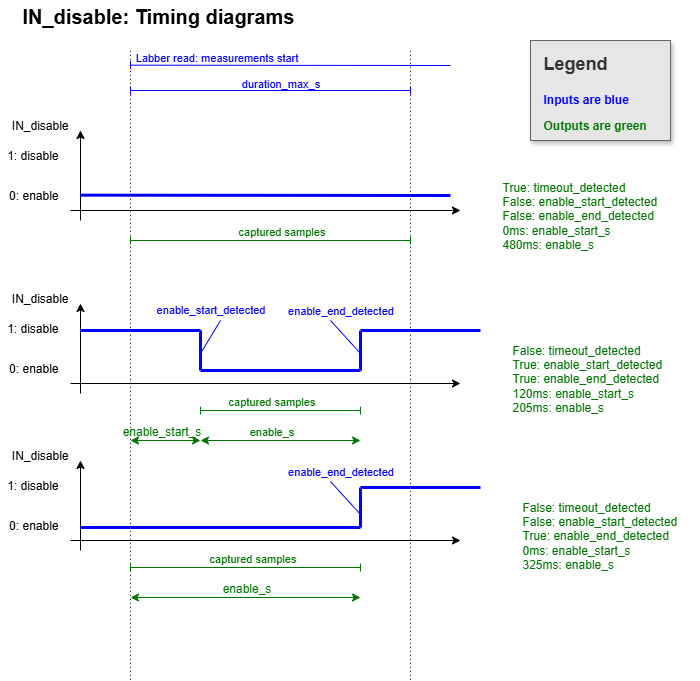

The diagram above was exported from draw.io. Its source (the exported page's mxGraphModel, read from the mxfile embedded in the PNG):
<mxGraphModel dx="1213" dy="722" grid="1" gridSize="10" guides="1" tooltips="1" connect="1" arrows="1" fold="1" page="1" pageScale="1" pageWidth="827" pageHeight="1169" math="0" shadow="0">
  <root>
    <mxCell id="0" />
    <mxCell id="1" parent="0" />
    <mxCell id="eWJNguLGkDxA1Sy0ABTa-1" value="" style="endArrow=classic;html=1;rounded=0;" parent="1" edge="1">
      <mxGeometry width="50" height="50" relative="1" as="geometry">
        <mxPoint x="110" y="280" as="sourcePoint" />
        <mxPoint x="500" y="280" as="targetPoint" />
      </mxGeometry>
    </mxCell>
    <mxCell id="eWJNguLGkDxA1Sy0ABTa-2" value="" style="endArrow=classic;html=1;rounded=0;" parent="1" edge="1">
      <mxGeometry width="50" height="50" relative="1" as="geometry">
        <mxPoint x="120" y="290" as="sourcePoint" />
        <mxPoint x="120" y="200" as="targetPoint" />
      </mxGeometry>
    </mxCell>
    <mxCell id="eWJNguLGkDxA1Sy0ABTa-3" value="IN_disable" style="text;html=1;align=right;verticalAlign=middle;whiteSpace=wrap;rounded=0;" parent="1" vertex="1">
      <mxGeometry x="50" y="180" width="60" height="30" as="geometry" />
    </mxCell>
    <mxCell id="eWJNguLGkDxA1Sy0ABTa-4" value="1: disable" style="text;html=1;align=right;verticalAlign=middle;whiteSpace=wrap;rounded=0;" parent="1" vertex="1">
      <mxGeometry x="40" y="210" width="60" height="30" as="geometry" />
    </mxCell>
    <mxCell id="eWJNguLGkDxA1Sy0ABTa-5" value="0: enable" style="text;html=1;align=right;verticalAlign=middle;whiteSpace=wrap;rounded=0;" parent="1" vertex="1">
      <mxGeometry x="40" y="250" width="60" height="30" as="geometry" />
    </mxCell>
    <mxCell id="eWJNguLGkDxA1Sy0ABTa-6" value="" style="endArrow=none;html=1;rounded=0;strokeColor=#0000FF;strokeWidth=3;" parent="1" edge="1">
      <mxGeometry width="50" height="50" relative="1" as="geometry">
        <mxPoint x="120" y="264.65999999999997" as="sourcePoint" />
        <mxPoint x="490" y="265" as="targetPoint" />
      </mxGeometry>
    </mxCell>
    <mxCell id="eWJNguLGkDxA1Sy0ABTa-7" value="" style="endArrow=none;html=1;rounded=0;endFill=0;startArrow=baseDash;startFill=0;strokeColor=#0000FF;" parent="1" edge="1">
      <mxGeometry width="50" height="50" relative="1" as="geometry">
        <mxPoint x="170" y="134.66" as="sourcePoint" />
        <mxPoint x="490" y="135" as="targetPoint" />
      </mxGeometry>
    </mxCell>
    <mxCell id="eWJNguLGkDxA1Sy0ABTa-21" value="Labber read: measurements start" style="edgeLabel;html=1;align=center;verticalAlign=middle;resizable=0;points=[];labelBorderColor=none;fontColor=#0000FF;labelBackgroundColor=none;" parent="eWJNguLGkDxA1Sy0ABTa-7" vertex="1" connectable="0">
      <mxGeometry x="-0.403" y="3" relative="1" as="geometry">
        <mxPoint x="-11" y="-5" as="offset" />
      </mxGeometry>
    </mxCell>
    <mxCell id="eWJNguLGkDxA1Sy0ABTa-10" value="" style="endArrow=baseDash;html=1;rounded=0;endFill=0;startArrow=baseDash;startFill=0;strokeColor=#0000FF;" parent="1" edge="1">
      <mxGeometry width="50" height="50" relative="1" as="geometry">
        <mxPoint x="170" y="160" as="sourcePoint" />
        <mxPoint x="450" y="160" as="targetPoint" />
      </mxGeometry>
    </mxCell>
    <mxCell id="eWJNguLGkDxA1Sy0ABTa-20" value="duration_max_s" style="edgeLabel;html=1;align=center;verticalAlign=middle;resizable=0;points=[];fontColor=#0000FF;labelBackgroundColor=none;" parent="eWJNguLGkDxA1Sy0ABTa-10" vertex="1" connectable="0">
      <mxGeometry x="0.0444" y="1" relative="1" as="geometry">
        <mxPoint x="3" y="-7" as="offset" />
      </mxGeometry>
    </mxCell>
    <mxCell id="eWJNguLGkDxA1Sy0ABTa-11" value="" style="endArrow=none;dashed=1;html=1;dashPattern=1 3;strokeWidth=1;rounded=0;" parent="1" edge="1">
      <mxGeometry width="50" height="50" relative="1" as="geometry">
        <mxPoint x="170" y="749.3103448275862" as="sourcePoint" />
        <mxPoint x="170" y="120" as="targetPoint" />
      </mxGeometry>
    </mxCell>
    <mxCell id="eWJNguLGkDxA1Sy0ABTa-12" value="" style="endArrow=none;dashed=1;html=1;dashPattern=1 3;strokeWidth=1;rounded=0;" parent="1" edge="1">
      <mxGeometry width="50" height="50" relative="1" as="geometry">
        <mxPoint x="450" y="749.3103448275862" as="sourcePoint" />
        <mxPoint x="450" y="120" as="targetPoint" />
      </mxGeometry>
    </mxCell>
    <mxCell id="eWJNguLGkDxA1Sy0ABTa-16" value="" style="endArrow=baseDash;html=1;rounded=0;endFill=0;startArrow=baseDash;startFill=0;strokeColor=#007700;labelBackgroundColor=none;" parent="1" edge="1">
      <mxGeometry width="50" height="50" relative="1" as="geometry">
        <mxPoint x="170" y="310" as="sourcePoint" />
        <mxPoint x="450" y="310" as="targetPoint" />
      </mxGeometry>
    </mxCell>
    <mxCell id="eWJNguLGkDxA1Sy0ABTa-19" value="captured samples" style="edgeLabel;html=1;align=center;verticalAlign=middle;resizable=0;points=[];fontColor=#007700;labelBackgroundColor=none;" parent="eWJNguLGkDxA1Sy0ABTa-16" vertex="1" connectable="0">
      <mxGeometry x="0.464" y="-2" relative="1" as="geometry">
        <mxPoint x="-55" y="-12" as="offset" />
      </mxGeometry>
    </mxCell>
    <mxCell id="eWJNguLGkDxA1Sy0ABTa-24" value="True: timeout_detected&lt;div&gt;False: enable_start_detected&lt;/div&gt;&lt;div&gt;False: enable_end_detected&lt;/div&gt;&lt;div&gt;0ms: enable_start_s&lt;/div&gt;&lt;div&gt;480ms: enable_s&lt;/div&gt;" style="text;html=1;align=left;verticalAlign=middle;whiteSpace=wrap;rounded=0;fontColor=#007700;" parent="1" vertex="1">
      <mxGeometry x="540" y="250" width="180" height="70" as="geometry" />
    </mxCell>
    <mxCell id="eWJNguLGkDxA1Sy0ABTa-25" value="" style="endArrow=classic;html=1;rounded=0;" parent="1" edge="1">
      <mxGeometry width="50" height="50" relative="1" as="geometry">
        <mxPoint x="110" y="453" as="sourcePoint" />
        <mxPoint x="500" y="453" as="targetPoint" />
      </mxGeometry>
    </mxCell>
    <mxCell id="eWJNguLGkDxA1Sy0ABTa-26" value="" style="endArrow=classic;html=1;rounded=0;" parent="1" edge="1">
      <mxGeometry width="50" height="50" relative="1" as="geometry">
        <mxPoint x="120" y="463" as="sourcePoint" />
        <mxPoint x="120" y="373" as="targetPoint" />
      </mxGeometry>
    </mxCell>
    <mxCell id="eWJNguLGkDxA1Sy0ABTa-27" value="IN_disable" style="text;html=1;align=right;verticalAlign=middle;whiteSpace=wrap;rounded=0;" parent="1" vertex="1">
      <mxGeometry x="50" y="353" width="60" height="30" as="geometry" />
    </mxCell>
    <mxCell id="eWJNguLGkDxA1Sy0ABTa-28" value="1: disable" style="text;html=1;align=right;verticalAlign=middle;whiteSpace=wrap;rounded=0;" parent="1" vertex="1">
      <mxGeometry x="40" y="383" width="60" height="30" as="geometry" />
    </mxCell>
    <mxCell id="eWJNguLGkDxA1Sy0ABTa-29" value="0: enable" style="text;html=1;align=right;verticalAlign=middle;whiteSpace=wrap;rounded=0;" parent="1" vertex="1">
      <mxGeometry x="40" y="423" width="60" height="30" as="geometry" />
    </mxCell>
    <mxCell id="eWJNguLGkDxA1Sy0ABTa-30" value="" style="endArrow=none;html=1;rounded=0;strokeColor=#0000FF;strokeWidth=3;" parent="1" edge="1">
      <mxGeometry width="50" height="50" relative="1" as="geometry">
        <mxPoint x="240" y="440" as="sourcePoint" />
        <mxPoint x="400" y="440" as="targetPoint" />
      </mxGeometry>
    </mxCell>
    <mxCell id="eWJNguLGkDxA1Sy0ABTa-31" value="" style="endArrow=baseDash;html=1;rounded=0;endFill=0;startArrow=baseDash;startFill=0;strokeColor=#007700;" parent="1" edge="1">
      <mxGeometry width="50" height="50" relative="1" as="geometry">
        <mxPoint x="240" y="480" as="sourcePoint" />
        <mxPoint x="400" y="480" as="targetPoint" />
      </mxGeometry>
    </mxCell>
    <mxCell id="eWJNguLGkDxA1Sy0ABTa-32" value="&lt;span&gt;captured samples&lt;/span&gt;" style="edgeLabel;html=1;align=center;verticalAlign=middle;resizable=0;points=[];fontColor=#007700;labelBackgroundColor=none;" parent="eWJNguLGkDxA1Sy0ABTa-31" vertex="1" connectable="0">
      <mxGeometry x="0.464" y="-2" relative="1" as="geometry">
        <mxPoint x="-47" y="-12" as="offset" />
      </mxGeometry>
    </mxCell>
    <mxCell id="eWJNguLGkDxA1Sy0ABTa-33" value="" style="endArrow=none;html=1;rounded=0;strokeColor=#0000FF;strokeWidth=3;" parent="1" edge="1">
      <mxGeometry width="50" height="50" relative="1" as="geometry">
        <mxPoint x="400" y="400" as="sourcePoint" />
        <mxPoint x="520" y="400" as="targetPoint" />
      </mxGeometry>
    </mxCell>
    <mxCell id="eWJNguLGkDxA1Sy0ABTa-34" value="" style="endArrow=none;html=1;rounded=0;strokeColor=#0000FF;strokeWidth=3;" parent="1" edge="1">
      <mxGeometry width="50" height="50" relative="1" as="geometry">
        <mxPoint x="120" y="400" as="sourcePoint" />
        <mxPoint x="240" y="400" as="targetPoint" />
      </mxGeometry>
    </mxCell>
    <mxCell id="eWJNguLGkDxA1Sy0ABTa-36" value="" style="endArrow=none;html=1;rounded=0;strokeColor=#0000FF;strokeWidth=3;" parent="1" edge="1">
      <mxGeometry width="50" height="50" relative="1" as="geometry">
        <mxPoint x="240" y="400" as="sourcePoint" />
        <mxPoint x="240" y="440" as="targetPoint" />
      </mxGeometry>
    </mxCell>
    <mxCell id="eWJNguLGkDxA1Sy0ABTa-37" value="" style="endArrow=none;html=1;rounded=0;strokeColor=#0000FF;strokeWidth=3;" parent="1" edge="1">
      <mxGeometry width="50" height="50" relative="1" as="geometry">
        <mxPoint x="400" y="440" as="sourcePoint" />
        <mxPoint x="400" y="400" as="targetPoint" />
      </mxGeometry>
    </mxCell>
    <mxCell id="eWJNguLGkDxA1Sy0ABTa-38" value="False: timeout_detected&lt;div&gt;True:&amp;nbsp;&lt;span style=&quot;background-color: transparent; color: light-dark(rgb(0, 119, 0), rgb(91, 193, 91));&quot;&gt;enable_start_detected&lt;/span&gt;&lt;/div&gt;&lt;div&gt;True:&amp;nbsp;&lt;span style=&quot;background-color: transparent; color: light-dark(rgb(0, 119, 0), rgb(91, 193, 91));&quot;&gt;enable_end_detected&lt;/span&gt;&lt;/div&gt;&lt;div&gt;120ms:&amp;nbsp;&lt;span style=&quot;background-color: transparent; color: light-dark(rgb(0, 119, 0), rgb(91, 193, 91));&quot;&gt;enable_start_s&lt;/span&gt;&lt;/div&gt;&lt;div&gt;205ms:&amp;nbsp;&lt;span style=&quot;background-color: transparent; color: light-dark(rgb(0, 119, 0), rgb(91, 193, 91));&quot;&gt;enable_s&lt;/span&gt;&lt;/div&gt;" style="text;html=1;align=left;verticalAlign=middle;whiteSpace=wrap;rounded=0;fontColor=#007700;" parent="1" vertex="1">
      <mxGeometry x="550" y="413" width="180" height="70" as="geometry" />
    </mxCell>
    <mxCell id="eWJNguLGkDxA1Sy0ABTa-39" value="" style="endArrow=classic;html=1;rounded=0;endFill=1;startArrow=classic;startFill=1;strokeColor=#007700;" parent="1" edge="1">
      <mxGeometry width="50" height="50" relative="1" as="geometry">
        <mxPoint x="170" y="510" as="sourcePoint" />
        <mxPoint x="240" y="510" as="targetPoint" />
      </mxGeometry>
    </mxCell>
    <mxCell id="eWJNguLGkDxA1Sy0ABTa-40" value="&lt;span style=&quot;font-size: 12px; text-align: left; text-wrap-mode: wrap;&quot;&gt;enable_start_s&lt;/span&gt;" style="edgeLabel;html=1;align=center;verticalAlign=middle;resizable=0;points=[];fontColor=#007700;labelBackgroundColor=none;" parent="eWJNguLGkDxA1Sy0ABTa-39" vertex="1" connectable="0">
      <mxGeometry x="0.464" y="-2" relative="1" as="geometry">
        <mxPoint x="-21" y="-12" as="offset" />
      </mxGeometry>
    </mxCell>
    <mxCell id="eWJNguLGkDxA1Sy0ABTa-41" value="" style="endArrow=classic;html=1;rounded=0;endFill=1;startArrow=classic;startFill=1;strokeColor=#007700;" parent="1" edge="1">
      <mxGeometry width="50" height="50" relative="1" as="geometry">
        <mxPoint x="240" y="510" as="sourcePoint" />
        <mxPoint x="400" y="510" as="targetPoint" />
      </mxGeometry>
    </mxCell>
    <mxCell id="SknO5bogf0Pog-NGZBi0-4" value="enable_s" style="edgeLabel;html=1;align=center;verticalAlign=middle;resizable=0;points=[];fontColor=#007700;labelBackgroundColor=none;" parent="eWJNguLGkDxA1Sy0ABTa-41" vertex="1" connectable="0">
      <mxGeometry x="-0.479" y="2" relative="1" as="geometry">
        <mxPoint x="28" y="-8" as="offset" />
      </mxGeometry>
    </mxCell>
    <mxCell id="eWJNguLGkDxA1Sy0ABTa-43" value="" style="endArrow=classic;html=1;rounded=0;" parent="1" edge="1">
      <mxGeometry width="50" height="50" relative="1" as="geometry">
        <mxPoint x="110" y="610" as="sourcePoint" />
        <mxPoint x="500" y="610" as="targetPoint" />
      </mxGeometry>
    </mxCell>
    <mxCell id="eWJNguLGkDxA1Sy0ABTa-44" value="" style="endArrow=classic;html=1;rounded=0;" parent="1" edge="1">
      <mxGeometry width="50" height="50" relative="1" as="geometry">
        <mxPoint x="120" y="620" as="sourcePoint" />
        <mxPoint x="120" y="530" as="targetPoint" />
      </mxGeometry>
    </mxCell>
    <mxCell id="eWJNguLGkDxA1Sy0ABTa-45" value="IN_disable" style="text;html=1;align=right;verticalAlign=middle;whiteSpace=wrap;rounded=0;" parent="1" vertex="1">
      <mxGeometry x="50" y="510" width="60" height="30" as="geometry" />
    </mxCell>
    <mxCell id="eWJNguLGkDxA1Sy0ABTa-46" value="1: disable" style="text;html=1;align=right;verticalAlign=middle;whiteSpace=wrap;rounded=0;" parent="1" vertex="1">
      <mxGeometry x="40" y="540" width="60" height="30" as="geometry" />
    </mxCell>
    <mxCell id="eWJNguLGkDxA1Sy0ABTa-47" value="0: enable" style="text;html=1;align=right;verticalAlign=middle;whiteSpace=wrap;rounded=0;" parent="1" vertex="1">
      <mxGeometry x="40" y="580" width="60" height="30" as="geometry" />
    </mxCell>
    <mxCell id="eWJNguLGkDxA1Sy0ABTa-48" value="" style="endArrow=none;html=1;rounded=0;strokeColor=#0000FF;strokeWidth=3;" parent="1" edge="1">
      <mxGeometry width="50" height="50" relative="1" as="geometry">
        <mxPoint x="120" y="597" as="sourcePoint" />
        <mxPoint x="400" y="597" as="targetPoint" />
      </mxGeometry>
    </mxCell>
    <mxCell id="eWJNguLGkDxA1Sy0ABTa-49" value="" style="endArrow=baseDash;html=1;rounded=0;endFill=0;startArrow=baseDash;startFill=0;strokeColor=#007700;" parent="1" edge="1">
      <mxGeometry width="50" height="50" relative="1" as="geometry">
        <mxPoint x="170" y="637" as="sourcePoint" />
        <mxPoint x="400" y="637" as="targetPoint" />
      </mxGeometry>
    </mxCell>
    <mxCell id="eWJNguLGkDxA1Sy0ABTa-50" value="captured samples" style="edgeLabel;html=1;align=center;verticalAlign=middle;resizable=0;points=[];fontColor=#007700;labelBackgroundColor=none;" parent="eWJNguLGkDxA1Sy0ABTa-49" vertex="1" connectable="0">
      <mxGeometry x="0.464" y="-2" relative="1" as="geometry">
        <mxPoint x="-47" y="-12" as="offset" />
      </mxGeometry>
    </mxCell>
    <mxCell id="eWJNguLGkDxA1Sy0ABTa-51" value="" style="endArrow=none;html=1;rounded=0;strokeColor=#0000FF;strokeWidth=3;" parent="1" edge="1">
      <mxGeometry width="50" height="50" relative="1" as="geometry">
        <mxPoint x="400" y="557" as="sourcePoint" />
        <mxPoint x="520" y="557" as="targetPoint" />
      </mxGeometry>
    </mxCell>
    <mxCell id="eWJNguLGkDxA1Sy0ABTa-54" value="" style="endArrow=none;html=1;rounded=0;strokeColor=#0000FF;strokeWidth=3;" parent="1" edge="1">
      <mxGeometry width="50" height="50" relative="1" as="geometry">
        <mxPoint x="400" y="597" as="sourcePoint" />
        <mxPoint x="400" y="557" as="targetPoint" />
      </mxGeometry>
    </mxCell>
    <mxCell id="eWJNguLGkDxA1Sy0ABTa-57" value="" style="endArrow=classic;html=1;rounded=0;endFill=1;startArrow=classic;startFill=1;strokeColor=#007700;" parent="1" edge="1">
      <mxGeometry width="50" height="50" relative="1" as="geometry">
        <mxPoint x="170" y="667" as="sourcePoint" />
        <mxPoint x="400" y="667" as="targetPoint" />
      </mxGeometry>
    </mxCell>
    <mxCell id="eWJNguLGkDxA1Sy0ABTa-58" value="&lt;span style=&quot;font-size: 12px; text-align: left; text-wrap-mode: wrap;&quot;&gt;enable_s&lt;/span&gt;" style="edgeLabel;html=1;align=center;verticalAlign=middle;resizable=0;points=[];fontColor=#007700;labelBackgroundColor=none;" parent="eWJNguLGkDxA1Sy0ABTa-57" vertex="1" connectable="0">
      <mxGeometry x="0.464" y="-2" relative="1" as="geometry">
        <mxPoint x="-53" y="-12" as="offset" />
      </mxGeometry>
    </mxCell>
    <mxCell id="eWJNguLGkDxA1Sy0ABTa-59" value="False: timeout_detected&lt;div&gt;False:&amp;nbsp;&lt;span style=&quot;background-color: transparent; color: light-dark(rgb(0, 119, 0), rgb(91, 193, 91));&quot;&gt;enable_start_detected&lt;/span&gt;&lt;/div&gt;&lt;div&gt;True:&amp;nbsp;&lt;span style=&quot;background-color: transparent; color: light-dark(rgb(0, 119, 0), rgb(91, 193, 91));&quot;&gt;enable_end_detected&lt;/span&gt;&lt;/div&gt;&lt;div&gt;0ms:&amp;nbsp;&lt;span style=&quot;background-color: transparent; color: light-dark(rgb(0, 119, 0), rgb(91, 193, 91));&quot;&gt;enable_start_s&lt;/span&gt;&lt;/div&gt;&lt;div&gt;325ms:&amp;nbsp;&lt;span style=&quot;background-color: transparent; color: light-dark(rgb(0, 119, 0), rgb(91, 193, 91));&quot;&gt;enable_s&lt;/span&gt;&lt;/div&gt;" style="text;html=1;align=left;verticalAlign=middle;whiteSpace=wrap;rounded=0;fontColor=#007700;" parent="1" vertex="1">
      <mxGeometry x="560" y="570" width="180" height="70" as="geometry" />
    </mxCell>
    <mxCell id="eWJNguLGkDxA1Sy0ABTa-60" value="&lt;h1 style=&quot;margin-top: 0px;&quot;&gt;&lt;font style=&quot;font-size: 18px;&quot;&gt;Legend&lt;/font&gt;&lt;/h1&gt;&lt;p&gt;&lt;span style=&quot;color: rgb(0, 0, 255); font-weight: 700;&quot;&gt;Inputs are blue&lt;/span&gt;&lt;/p&gt;&lt;p&gt;&lt;span style=&quot;color: rgb(0, 0, 255); font-weight: 700;&quot;&gt;&lt;span style=&quot;color: rgb(0, 119, 0);&quot;&gt;Outputs are green&lt;/span&gt;&lt;/span&gt;&lt;/p&gt;" style="text;html=1;whiteSpace=wrap;overflow=hidden;rounded=0;fillColor=#E6E6E6;fontColor=#333333;strokeColor=#666666;shadow=1;spacingTop=0;spacingLeft=11;" parent="1" vertex="1">
      <mxGeometry x="570" y="110" width="140" height="100" as="geometry" />
    </mxCell>
    <mxCell id="eWJNguLGkDxA1Sy0ABTa-61" value="IN_disable: Timing diagrams" style="text;html=1;align=left;verticalAlign=middle;whiteSpace=wrap;rounded=0;fontStyle=1;fontSize=20;" parent="1" vertex="1">
      <mxGeometry x="60" y="70" width="450" height="30" as="geometry" />
    </mxCell>
    <mxCell id="SknO5bogf0Pog-NGZBi0-1" value="enable_start_detected" style="endArrow=none;html=1;rounded=0;strokeColor=#0000FF;fontColor=#0000FF;labelBackgroundColor=none;" parent="1" edge="1">
      <mxGeometry x="1" y="14" width="50" height="50" relative="1" as="geometry">
        <mxPoint x="240" y="423" as="sourcePoint" />
        <mxPoint x="260" y="390" as="targetPoint" />
        <mxPoint x="2" y="-3" as="offset" />
      </mxGeometry>
    </mxCell>
    <mxCell id="SknO5bogf0Pog-NGZBi0-2" value="enable_end_detected" style="endArrow=none;html=1;rounded=0;strokeColor=#0000FF;fontColor=#0000FF;labelBackgroundColor=none;" parent="1" edge="1">
      <mxGeometry x="1" y="-14" width="50" height="50" relative="1" as="geometry">
        <mxPoint x="400" y="423" as="sourcePoint" />
        <mxPoint x="370" y="390" as="targetPoint" />
        <mxPoint as="offset" />
      </mxGeometry>
    </mxCell>
    <mxCell id="SknO5bogf0Pog-NGZBi0-3" value="enable_end_detected" style="endArrow=none;html=1;rounded=0;strokeColor=#0000FF;fontColor=#0000FF;labelBackgroundColor=none;" parent="1" edge="1">
      <mxGeometry x="1" y="-14" width="50" height="50" relative="1" as="geometry">
        <mxPoint x="400" y="584" as="sourcePoint" />
        <mxPoint x="370" y="551" as="targetPoint" />
        <mxPoint as="offset" />
      </mxGeometry>
    </mxCell>
  </root>
</mxGraphModel>